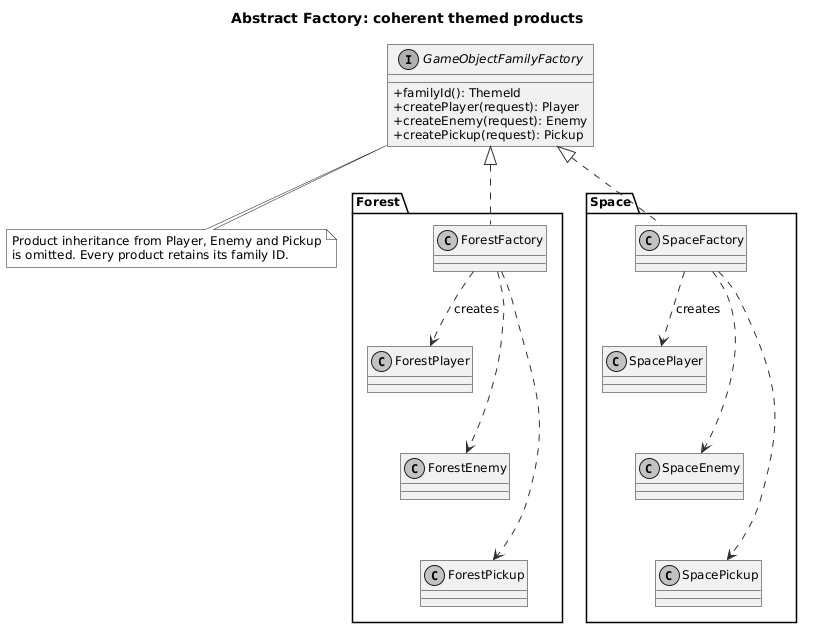

The diagram above was rendered by PlantUML. Its source (embedded in the PNG):
@startuml
!include style.puml
title Abstract Factory: coherent themed products
interface GameObjectFamilyFactory {
  + familyId(): ThemeId
  + createPlayer(request): Player
  + createEnemy(request): Enemy
  + createPickup(request): Pickup
}
package Forest {
  class ForestFactory
  class ForestPlayer
  class ForestEnemy
  class ForestPickup
  ForestFactory ..> ForestPlayer : creates
  ForestFactory ..> ForestEnemy
  ForestFactory ..> ForestPickup
  ForestPlayer -[hidden]down-> ForestEnemy
  ForestEnemy -[hidden]down-> ForestPickup
}
package Space {
  class SpaceFactory
  class SpacePlayer
  class SpaceEnemy
  class SpacePickup
  SpaceFactory ..> SpacePlayer : creates
  SpaceFactory ..> SpaceEnemy
  SpaceFactory ..> SpacePickup
  SpacePlayer -[hidden]down-> SpaceEnemy
  SpaceEnemy -[hidden]down-> SpacePickup
}
GameObjectFamilyFactory <|.. ForestFactory
GameObjectFamilyFactory <|.. SpaceFactory
note bottom of GameObjectFamilyFactory
Product inheritance from Player, Enemy and Pickup
is omitted. Every product retains its family ID.
end note
@enduml